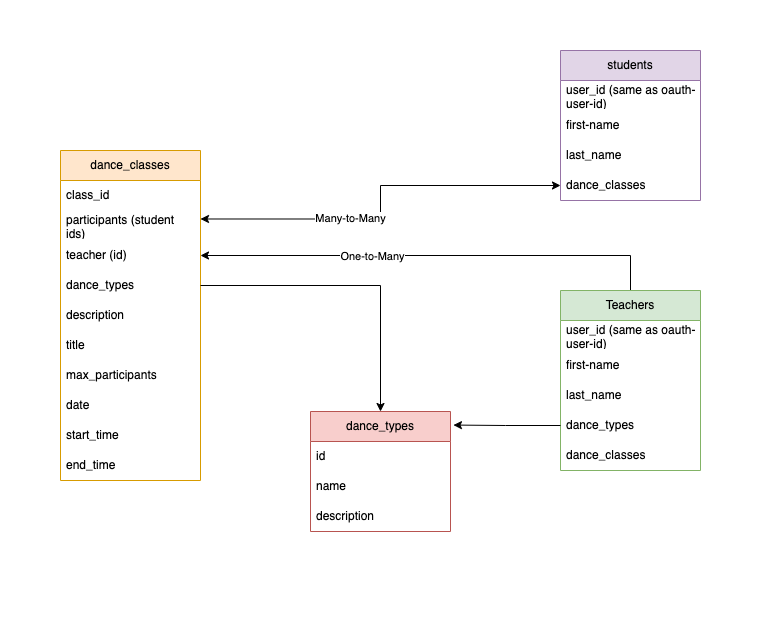

The diagram above was exported from draw.io. Its source (the exported page's mxGraphModel, read from the mxfile embedded in the PNG):
<mxGraphModel dx="1370" dy="771" grid="1" gridSize="10" guides="1" tooltips="1" connect="1" arrows="1" fold="1" page="1" pageScale="1" pageWidth="827" pageHeight="1169" math="0" shadow="0">
  <root>
    <mxCell id="0" />
    <mxCell id="1" parent="0" />
    <mxCell id="o10b5iDaHupwoy5K0vat-52" value="" style="rounded=0;whiteSpace=wrap;html=1;strokeColor=none;fillColor=#FFFFFF;" vertex="1" parent="1">
      <mxGeometry x="10" y="140" width="780" height="630" as="geometry" />
    </mxCell>
    <mxCell id="o10b5iDaHupwoy5K0vat-10" value="" style="endArrow=classic;startArrow=classic;html=1;rounded=0;edgeStyle=orthogonalEdgeStyle;entryX=0;entryY=0.5;entryDx=0;entryDy=0;exitX=1;exitY=0.283;exitDx=0;exitDy=0;exitPerimeter=0;" edge="1" parent="1" source="o10b5iDaHupwoy5K0vat-22" target="o10b5iDaHupwoy5K0vat-50">
      <mxGeometry width="50" height="50" relative="1" as="geometry">
        <mxPoint x="370" y="160" as="sourcePoint" />
        <mxPoint x="570" y="260" as="targetPoint" />
      </mxGeometry>
    </mxCell>
    <mxCell id="o10b5iDaHupwoy5K0vat-12" value="Many-to-Many" style="edgeLabel;html=1;align=center;verticalAlign=middle;resizable=0;points=[];" vertex="1" connectable="0" parent="o10b5iDaHupwoy5K0vat-10">
      <mxGeometry x="-0.2421" y="1" relative="1" as="geometry">
        <mxPoint as="offset" />
      </mxGeometry>
    </mxCell>
    <mxCell id="o10b5iDaHupwoy5K0vat-32" style="edgeStyle=orthogonalEdgeStyle;rounded=0;orthogonalLoop=1;jettySize=auto;html=1;entryX=1;entryY=0.5;entryDx=0;entryDy=0;exitX=0.5;exitY=0;exitDx=0;exitDy=0;" edge="1" parent="1" source="o10b5iDaHupwoy5K0vat-13" target="o10b5iDaHupwoy5K0vat-23">
      <mxGeometry relative="1" as="geometry">
        <mxPoint x="560" y="450" as="sourcePoint" />
        <mxPoint x="270" y="150" as="targetPoint" />
      </mxGeometry>
    </mxCell>
    <mxCell id="o10b5iDaHupwoy5K0vat-33" value="One-to-Many" style="edgeLabel;html=1;align=center;verticalAlign=middle;resizable=0;points=[];" vertex="1" connectable="0" parent="o10b5iDaHupwoy5K0vat-32">
      <mxGeometry x="0.6482" y="2" relative="1" as="geometry">
        <mxPoint x="89" y="-2" as="offset" />
      </mxGeometry>
    </mxCell>
    <mxCell id="o10b5iDaHupwoy5K0vat-13" value="Teachers" style="swimlane;fontStyle=0;childLayout=stackLayout;horizontal=1;startSize=30;horizontalStack=0;resizeParent=1;resizeParentMax=0;resizeLast=0;collapsible=1;marginBottom=0;whiteSpace=wrap;html=1;fillColor=#d5e8d4;strokeColor=#82b366;" vertex="1" parent="1">
      <mxGeometry x="570" y="430" width="140" height="180" as="geometry" />
    </mxCell>
    <mxCell id="o10b5iDaHupwoy5K0vat-14" value="user_id (same as oauth-user-id)" style="text;strokeColor=none;fillColor=none;align=left;verticalAlign=middle;spacingLeft=4;spacingRight=4;overflow=hidden;points=[[0,0.5],[1,0.5]];portConstraint=eastwest;rotatable=0;whiteSpace=wrap;html=1;" vertex="1" parent="o10b5iDaHupwoy5K0vat-13">
      <mxGeometry y="30" width="140" height="30" as="geometry" />
    </mxCell>
    <mxCell id="o10b5iDaHupwoy5K0vat-15" value="first-name" style="text;strokeColor=none;fillColor=none;align=left;verticalAlign=middle;spacingLeft=4;spacingRight=4;overflow=hidden;points=[[0,0.5],[1,0.5]];portConstraint=eastwest;rotatable=0;whiteSpace=wrap;html=1;" vertex="1" parent="o10b5iDaHupwoy5K0vat-13">
      <mxGeometry y="60" width="140" height="30" as="geometry" />
    </mxCell>
    <mxCell id="o10b5iDaHupwoy5K0vat-16" value="last_name" style="text;strokeColor=none;fillColor=none;align=left;verticalAlign=middle;spacingLeft=4;spacingRight=4;overflow=hidden;points=[[0,0.5],[1,0.5]];portConstraint=eastwest;rotatable=0;whiteSpace=wrap;html=1;" vertex="1" parent="o10b5iDaHupwoy5K0vat-13">
      <mxGeometry y="90" width="140" height="30" as="geometry" />
    </mxCell>
    <mxCell id="o10b5iDaHupwoy5K0vat-18" value="dance_types" style="text;strokeColor=none;fillColor=none;align=left;verticalAlign=middle;spacingLeft=4;spacingRight=4;overflow=hidden;points=[[0,0.5],[1,0.5]];portConstraint=eastwest;rotatable=0;whiteSpace=wrap;html=1;" vertex="1" parent="o10b5iDaHupwoy5K0vat-13">
      <mxGeometry y="120" width="140" height="30" as="geometry" />
    </mxCell>
    <mxCell id="o10b5iDaHupwoy5K0vat-19" value="dance_classes" style="text;strokeColor=none;fillColor=none;align=left;verticalAlign=middle;spacingLeft=4;spacingRight=4;overflow=hidden;points=[[0,0.5],[1,0.5]];portConstraint=eastwest;rotatable=0;whiteSpace=wrap;html=1;" vertex="1" parent="o10b5iDaHupwoy5K0vat-13">
      <mxGeometry y="150" width="140" height="30" as="geometry" />
    </mxCell>
    <mxCell id="o10b5iDaHupwoy5K0vat-20" value="dance_classes" style="swimlane;fontStyle=0;childLayout=stackLayout;horizontal=1;startSize=30;horizontalStack=0;resizeParent=1;resizeParentMax=0;resizeLast=0;collapsible=1;marginBottom=0;whiteSpace=wrap;html=1;fillColor=#ffe6cc;strokeColor=#d79b00;" vertex="1" parent="1">
      <mxGeometry x="70" y="290" width="140" height="330" as="geometry" />
    </mxCell>
    <mxCell id="o10b5iDaHupwoy5K0vat-21" value="class_id" style="text;strokeColor=none;fillColor=none;align=left;verticalAlign=middle;spacingLeft=4;spacingRight=4;overflow=hidden;points=[[0,0.5],[1,0.5]];portConstraint=eastwest;rotatable=0;whiteSpace=wrap;html=1;" vertex="1" parent="o10b5iDaHupwoy5K0vat-20">
      <mxGeometry y="30" width="140" height="30" as="geometry" />
    </mxCell>
    <mxCell id="o10b5iDaHupwoy5K0vat-22" value="participants (student ids)" style="text;strokeColor=none;fillColor=none;align=left;verticalAlign=middle;spacingLeft=4;spacingRight=4;overflow=hidden;points=[[0,0.5],[1,0.5]];portConstraint=eastwest;rotatable=0;whiteSpace=wrap;html=1;" vertex="1" parent="o10b5iDaHupwoy5K0vat-20">
      <mxGeometry y="60" width="140" height="30" as="geometry" />
    </mxCell>
    <mxCell id="o10b5iDaHupwoy5K0vat-23" value="teacher (id)" style="text;strokeColor=none;fillColor=none;align=left;verticalAlign=middle;spacingLeft=4;spacingRight=4;overflow=hidden;points=[[0,0.5],[1,0.5]];portConstraint=eastwest;rotatable=0;whiteSpace=wrap;html=1;" vertex="1" parent="o10b5iDaHupwoy5K0vat-20">
      <mxGeometry y="90" width="140" height="30" as="geometry" />
    </mxCell>
    <mxCell id="o10b5iDaHupwoy5K0vat-24" value="dance_types" style="text;strokeColor=none;fillColor=none;align=left;verticalAlign=middle;spacingLeft=4;spacingRight=4;overflow=hidden;points=[[0,0.5],[1,0.5]];portConstraint=eastwest;rotatable=0;whiteSpace=wrap;html=1;" vertex="1" parent="o10b5iDaHupwoy5K0vat-20">
      <mxGeometry y="120" width="140" height="30" as="geometry" />
    </mxCell>
    <mxCell id="o10b5iDaHupwoy5K0vat-25" value="description" style="text;strokeColor=none;fillColor=none;align=left;verticalAlign=middle;spacingLeft=4;spacingRight=4;overflow=hidden;points=[[0,0.5],[1,0.5]];portConstraint=eastwest;rotatable=0;whiteSpace=wrap;html=1;" vertex="1" parent="o10b5iDaHupwoy5K0vat-20">
      <mxGeometry y="150" width="140" height="30" as="geometry" />
    </mxCell>
    <mxCell id="o10b5iDaHupwoy5K0vat-27" value="title" style="text;strokeColor=none;fillColor=none;align=left;verticalAlign=middle;spacingLeft=4;spacingRight=4;overflow=hidden;points=[[0,0.5],[1,0.5]];portConstraint=eastwest;rotatable=0;whiteSpace=wrap;html=1;" vertex="1" parent="o10b5iDaHupwoy5K0vat-20">
      <mxGeometry y="180" width="140" height="30" as="geometry" />
    </mxCell>
    <mxCell id="o10b5iDaHupwoy5K0vat-26" value="max_participants" style="text;strokeColor=none;fillColor=none;align=left;verticalAlign=middle;spacingLeft=4;spacingRight=4;overflow=hidden;points=[[0,0.5],[1,0.5]];portConstraint=eastwest;rotatable=0;whiteSpace=wrap;html=1;" vertex="1" parent="o10b5iDaHupwoy5K0vat-20">
      <mxGeometry y="210" width="140" height="30" as="geometry" />
    </mxCell>
    <mxCell id="o10b5iDaHupwoy5K0vat-28" value="date" style="text;strokeColor=none;fillColor=none;align=left;verticalAlign=middle;spacingLeft=4;spacingRight=4;overflow=hidden;points=[[0,0.5],[1,0.5]];portConstraint=eastwest;rotatable=0;whiteSpace=wrap;html=1;" vertex="1" parent="o10b5iDaHupwoy5K0vat-20">
      <mxGeometry y="240" width="140" height="30" as="geometry" />
    </mxCell>
    <mxCell id="o10b5iDaHupwoy5K0vat-29" value="start_time" style="text;strokeColor=none;fillColor=none;align=left;verticalAlign=middle;spacingLeft=4;spacingRight=4;overflow=hidden;points=[[0,0.5],[1,0.5]];portConstraint=eastwest;rotatable=0;whiteSpace=wrap;html=1;" vertex="1" parent="o10b5iDaHupwoy5K0vat-20">
      <mxGeometry y="270" width="140" height="30" as="geometry" />
    </mxCell>
    <mxCell id="o10b5iDaHupwoy5K0vat-30" value="end_time" style="text;strokeColor=none;fillColor=none;align=left;verticalAlign=middle;spacingLeft=4;spacingRight=4;overflow=hidden;points=[[0,0.5],[1,0.5]];portConstraint=eastwest;rotatable=0;whiteSpace=wrap;html=1;" vertex="1" parent="o10b5iDaHupwoy5K0vat-20">
      <mxGeometry y="300" width="140" height="30" as="geometry" />
    </mxCell>
    <mxCell id="o10b5iDaHupwoy5K0vat-34" value="dance_types" style="swimlane;fontStyle=0;childLayout=stackLayout;horizontal=1;startSize=30;horizontalStack=0;resizeParent=1;resizeParentMax=0;resizeLast=0;collapsible=1;marginBottom=0;whiteSpace=wrap;html=1;fillColor=#f8cecc;strokeColor=#b85450;" vertex="1" parent="1">
      <mxGeometry x="320" y="551" width="140" height="120" as="geometry" />
    </mxCell>
    <mxCell id="o10b5iDaHupwoy5K0vat-35" value="id" style="text;strokeColor=none;fillColor=none;align=left;verticalAlign=middle;spacingLeft=4;spacingRight=4;overflow=hidden;points=[[0,0.5],[1,0.5]];portConstraint=eastwest;rotatable=0;whiteSpace=wrap;html=1;" vertex="1" parent="o10b5iDaHupwoy5K0vat-34">
      <mxGeometry y="30" width="140" height="30" as="geometry" />
    </mxCell>
    <mxCell id="o10b5iDaHupwoy5K0vat-36" value="name" style="text;strokeColor=none;fillColor=none;align=left;verticalAlign=middle;spacingLeft=4;spacingRight=4;overflow=hidden;points=[[0,0.5],[1,0.5]];portConstraint=eastwest;rotatable=0;whiteSpace=wrap;html=1;" vertex="1" parent="o10b5iDaHupwoy5K0vat-34">
      <mxGeometry y="60" width="140" height="30" as="geometry" />
    </mxCell>
    <mxCell id="o10b5iDaHupwoy5K0vat-38" value="description" style="text;strokeColor=none;fillColor=none;align=left;verticalAlign=middle;spacingLeft=4;spacingRight=4;overflow=hidden;points=[[0,0.5],[1,0.5]];portConstraint=eastwest;rotatable=0;whiteSpace=wrap;html=1;" vertex="1" parent="o10b5iDaHupwoy5K0vat-34">
      <mxGeometry y="90" width="140" height="30" as="geometry" />
    </mxCell>
    <mxCell id="o10b5iDaHupwoy5K0vat-43" style="edgeStyle=orthogonalEdgeStyle;rounded=0;orthogonalLoop=1;jettySize=auto;html=1;entryX=0.5;entryY=0;entryDx=0;entryDy=0;" edge="1" parent="1" source="o10b5iDaHupwoy5K0vat-24" target="o10b5iDaHupwoy5K0vat-34">
      <mxGeometry relative="1" as="geometry" />
    </mxCell>
    <mxCell id="o10b5iDaHupwoy5K0vat-44" style="edgeStyle=orthogonalEdgeStyle;rounded=0;orthogonalLoop=1;jettySize=auto;html=1;entryX=1.021;entryY=0.113;entryDx=0;entryDy=0;entryPerimeter=0;" edge="1" parent="1" source="o10b5iDaHupwoy5K0vat-18" target="o10b5iDaHupwoy5K0vat-34">
      <mxGeometry relative="1" as="geometry" />
    </mxCell>
    <mxCell id="o10b5iDaHupwoy5K0vat-45" value="students" style="swimlane;fontStyle=0;childLayout=stackLayout;horizontal=1;startSize=30;horizontalStack=0;resizeParent=1;resizeParentMax=0;resizeLast=0;collapsible=1;marginBottom=0;whiteSpace=wrap;html=1;fillColor=#e1d5e7;strokeColor=#9673a6;" vertex="1" parent="1">
      <mxGeometry x="570" y="190" width="140" height="150" as="geometry" />
    </mxCell>
    <mxCell id="o10b5iDaHupwoy5K0vat-46" value="user_id (same as oauth-user-id)" style="text;strokeColor=none;fillColor=none;align=left;verticalAlign=middle;spacingLeft=4;spacingRight=4;overflow=hidden;points=[[0,0.5],[1,0.5]];portConstraint=eastwest;rotatable=0;whiteSpace=wrap;html=1;" vertex="1" parent="o10b5iDaHupwoy5K0vat-45">
      <mxGeometry y="30" width="140" height="30" as="geometry" />
    </mxCell>
    <mxCell id="o10b5iDaHupwoy5K0vat-47" value="first-name" style="text;strokeColor=none;fillColor=none;align=left;verticalAlign=middle;spacingLeft=4;spacingRight=4;overflow=hidden;points=[[0,0.5],[1,0.5]];portConstraint=eastwest;rotatable=0;whiteSpace=wrap;html=1;" vertex="1" parent="o10b5iDaHupwoy5K0vat-45">
      <mxGeometry y="60" width="140" height="30" as="geometry" />
    </mxCell>
    <mxCell id="o10b5iDaHupwoy5K0vat-48" value="last_name" style="text;strokeColor=none;fillColor=none;align=left;verticalAlign=middle;spacingLeft=4;spacingRight=4;overflow=hidden;points=[[0,0.5],[1,0.5]];portConstraint=eastwest;rotatable=0;whiteSpace=wrap;html=1;" vertex="1" parent="o10b5iDaHupwoy5K0vat-45">
      <mxGeometry y="90" width="140" height="30" as="geometry" />
    </mxCell>
    <mxCell id="o10b5iDaHupwoy5K0vat-50" value="dance_classes" style="text;strokeColor=none;fillColor=none;align=left;verticalAlign=middle;spacingLeft=4;spacingRight=4;overflow=hidden;points=[[0,0.5],[1,0.5]];portConstraint=eastwest;rotatable=0;whiteSpace=wrap;html=1;" vertex="1" parent="o10b5iDaHupwoy5K0vat-45">
      <mxGeometry y="120" width="140" height="30" as="geometry" />
    </mxCell>
  </root>
</mxGraphModel>